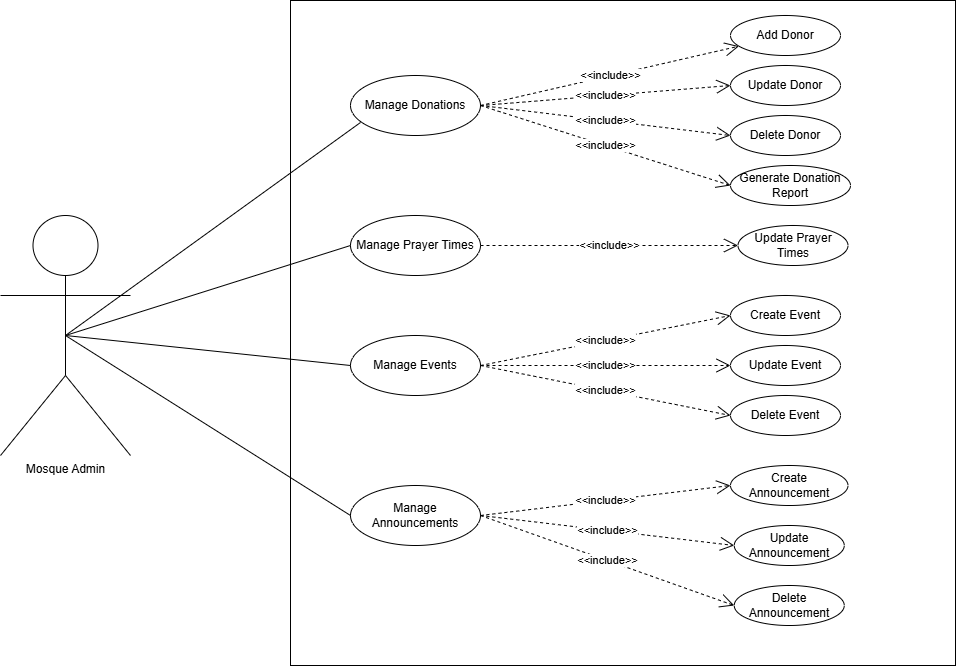

The diagram above was exported from draw.io. Its source (the exported page's mxGraphModel, read from the mxfile embedded in the PNG):
<mxGraphModel dx="1111" dy="439" grid="1" gridSize="10" guides="1" tooltips="1" connect="1" arrows="1" fold="1" page="1" pageScale="1" pageWidth="850" pageHeight="1100" math="0" shadow="0">
  <root>
    <mxCell id="0" />
    <mxCell id="1" parent="0" />
    <mxCell id="4AqlODXE9Q7TG6LccS89-1" value="Mosque Admin" style="shape=umlActor;verticalLabelPosition=bottom;verticalAlign=top;html=1;outlineConnect=0;" vertex="1" parent="1">
      <mxGeometry x="270" y="380" width="130" height="240" as="geometry" />
    </mxCell>
    <mxCell id="4AqlODXE9Q7TG6LccS89-2" value="" style="whiteSpace=wrap;html=1;aspect=fixed;" vertex="1" parent="1">
      <mxGeometry x="560" y="165" width="665" height="665" as="geometry" />
    </mxCell>
    <mxCell id="4AqlODXE9Q7TG6LccS89-3" value="Manage Donations" style="ellipse;whiteSpace=wrap;html=1;" vertex="1" parent="1">
      <mxGeometry x="620" y="240" width="130" height="60" as="geometry" />
    </mxCell>
    <mxCell id="4AqlODXE9Q7TG6LccS89-4" value="&amp;lt;&amp;lt;include&amp;gt;&amp;gt;" style="endArrow=open;endSize=12;dashed=1;html=1;rounded=0;exitX=1;exitY=0.5;exitDx=0;exitDy=0;" edge="1" parent="1" source="4AqlODXE9Q7TG6LccS89-3" target="4AqlODXE9Q7TG6LccS89-5">
      <mxGeometry width="160" relative="1" as="geometry">
        <mxPoint x="790" y="390" as="sourcePoint" />
        <mxPoint x="900" y="380" as="targetPoint" />
      </mxGeometry>
    </mxCell>
    <mxCell id="4AqlODXE9Q7TG6LccS89-5" value="Add Donor" style="ellipse;whiteSpace=wrap;html=1;" vertex="1" parent="1">
      <mxGeometry x="1000" y="180" width="110" height="40" as="geometry" />
    </mxCell>
    <mxCell id="4AqlODXE9Q7TG6LccS89-6" value="Update Donor" style="ellipse;whiteSpace=wrap;html=1;" vertex="1" parent="1">
      <mxGeometry x="1000" y="230" width="110" height="40" as="geometry" />
    </mxCell>
    <mxCell id="4AqlODXE9Q7TG6LccS89-7" value="Delete Donor" style="ellipse;whiteSpace=wrap;html=1;" vertex="1" parent="1">
      <mxGeometry x="1000" y="280" width="110" height="40" as="geometry" />
    </mxCell>
    <mxCell id="4AqlODXE9Q7TG6LccS89-10" value="Manage Prayer Times" style="ellipse;whiteSpace=wrap;html=1;" vertex="1" parent="1">
      <mxGeometry x="620" y="380" width="130" height="60" as="geometry" />
    </mxCell>
    <mxCell id="4AqlODXE9Q7TG6LccS89-11" value="Update Prayer Times" style="ellipse;whiteSpace=wrap;html=1;" vertex="1" parent="1">
      <mxGeometry x="1007.5" y="390" width="110" height="40" as="geometry" />
    </mxCell>
    <mxCell id="4AqlODXE9Q7TG6LccS89-12" value="&amp;lt;&amp;lt;include&amp;gt;&amp;gt;" style="endArrow=open;endSize=12;dashed=1;html=1;rounded=0;entryX=0;entryY=0.5;entryDx=0;entryDy=0;exitX=1;exitY=0.5;exitDx=0;exitDy=0;" edge="1" parent="1" source="4AqlODXE9Q7TG6LccS89-10" target="4AqlODXE9Q7TG6LccS89-11">
      <mxGeometry width="160" relative="1" as="geometry">
        <mxPoint x="680" y="520" as="sourcePoint" />
        <mxPoint x="840" y="520" as="targetPoint" />
      </mxGeometry>
    </mxCell>
    <mxCell id="4AqlODXE9Q7TG6LccS89-13" value="Manage Events" style="ellipse;whiteSpace=wrap;html=1;" vertex="1" parent="1">
      <mxGeometry x="620" y="500" width="130" height="60" as="geometry" />
    </mxCell>
    <mxCell id="4AqlODXE9Q7TG6LccS89-14" value="Create Event" style="ellipse;whiteSpace=wrap;html=1;" vertex="1" parent="1">
      <mxGeometry x="1000" y="460" width="110" height="40" as="geometry" />
    </mxCell>
    <mxCell id="4AqlODXE9Q7TG6LccS89-15" value="Update Event" style="ellipse;whiteSpace=wrap;html=1;" vertex="1" parent="1">
      <mxGeometry x="1000" y="510" width="110" height="40" as="geometry" />
    </mxCell>
    <mxCell id="4AqlODXE9Q7TG6LccS89-16" value="Delete Event" style="ellipse;whiteSpace=wrap;html=1;" vertex="1" parent="1">
      <mxGeometry x="1000" y="560" width="110" height="40" as="geometry" />
    </mxCell>
    <mxCell id="4AqlODXE9Q7TG6LccS89-17" value="&amp;lt;&amp;lt;include&amp;gt;&amp;gt;" style="endArrow=open;endSize=12;dashed=1;html=1;rounded=0;exitX=1;exitY=0.5;exitDx=0;exitDy=0;entryX=0;entryY=0.5;entryDx=0;entryDy=0;" edge="1" parent="1" source="4AqlODXE9Q7TG6LccS89-13" target="4AqlODXE9Q7TG6LccS89-14">
      <mxGeometry width="160" relative="1" as="geometry">
        <mxPoint x="800" y="618" as="sourcePoint" />
        <mxPoint x="943" y="600" as="targetPoint" />
      </mxGeometry>
    </mxCell>
    <mxCell id="4AqlODXE9Q7TG6LccS89-20" value="Manage Announcements" style="ellipse;whiteSpace=wrap;html=1;" vertex="1" parent="1">
      <mxGeometry x="620" y="650" width="130" height="60" as="geometry" />
    </mxCell>
    <mxCell id="4AqlODXE9Q7TG6LccS89-21" value="Create Announcement" style="ellipse;whiteSpace=wrap;html=1;" vertex="1" parent="1">
      <mxGeometry x="1000" y="630" width="117.5" height="40" as="geometry" />
    </mxCell>
    <mxCell id="4AqlODXE9Q7TG6LccS89-22" value="Update Announcement" style="ellipse;whiteSpace=wrap;html=1;" vertex="1" parent="1">
      <mxGeometry x="1003.75" y="690" width="110" height="40" as="geometry" />
    </mxCell>
    <mxCell id="4AqlODXE9Q7TG6LccS89-23" value="Delete Announcement" style="ellipse;whiteSpace=wrap;html=1;" vertex="1" parent="1">
      <mxGeometry x="1003.75" y="750" width="110" height="40" as="geometry" />
    </mxCell>
    <mxCell id="4AqlODXE9Q7TG6LccS89-24" value="&amp;lt;&amp;lt;include&amp;gt;&amp;gt;" style="endArrow=open;endSize=12;dashed=1;html=1;rounded=0;exitX=1;exitY=0.5;exitDx=0;exitDy=0;entryX=0;entryY=0.5;entryDx=0;entryDy=0;" edge="1" parent="1" source="4AqlODXE9Q7TG6LccS89-20" target="4AqlODXE9Q7TG6LccS89-21">
      <mxGeometry width="160" relative="1" as="geometry">
        <mxPoint x="820" y="758" as="sourcePoint" />
        <mxPoint x="890" y="740" as="targetPoint" />
      </mxGeometry>
    </mxCell>
    <mxCell id="4AqlODXE9Q7TG6LccS89-27" value="" style="endArrow=none;html=1;rounded=0;exitX=0.5;exitY=0.5;exitDx=0;exitDy=0;exitPerimeter=0;entryX=0.077;entryY=0.783;entryDx=0;entryDy=0;entryPerimeter=0;" edge="1" parent="1" source="4AqlODXE9Q7TG6LccS89-1" target="4AqlODXE9Q7TG6LccS89-3">
      <mxGeometry width="50" height="50" relative="1" as="geometry">
        <mxPoint x="470" y="635" as="sourcePoint" />
        <mxPoint x="520" y="585" as="targetPoint" />
      </mxGeometry>
    </mxCell>
    <mxCell id="4AqlODXE9Q7TG6LccS89-28" value="" style="endArrow=none;html=1;rounded=0;exitX=0.5;exitY=0.5;exitDx=0;exitDy=0;exitPerimeter=0;entryX=0;entryY=0.5;entryDx=0;entryDy=0;" edge="1" parent="1" source="4AqlODXE9Q7TG6LccS89-1" target="4AqlODXE9Q7TG6LccS89-10">
      <mxGeometry width="50" height="50" relative="1" as="geometry">
        <mxPoint x="490" y="630" as="sourcePoint" />
        <mxPoint x="540" y="580" as="targetPoint" />
      </mxGeometry>
    </mxCell>
    <mxCell id="4AqlODXE9Q7TG6LccS89-29" value="" style="endArrow=none;html=1;rounded=0;entryX=0;entryY=0.5;entryDx=0;entryDy=0;exitX=0.5;exitY=0.5;exitDx=0;exitDy=0;exitPerimeter=0;" edge="1" parent="1" source="4AqlODXE9Q7TG6LccS89-1" target="4AqlODXE9Q7TG6LccS89-13">
      <mxGeometry width="50" height="50" relative="1" as="geometry">
        <mxPoint x="490" y="650" as="sourcePoint" />
        <mxPoint x="540" y="600" as="targetPoint" />
      </mxGeometry>
    </mxCell>
    <mxCell id="4AqlODXE9Q7TG6LccS89-30" value="" style="endArrow=none;html=1;rounded=0;entryX=0;entryY=0.5;entryDx=0;entryDy=0;exitX=0.5;exitY=0.5;exitDx=0;exitDy=0;exitPerimeter=0;" edge="1" parent="1" source="4AqlODXE9Q7TG6LccS89-1" target="4AqlODXE9Q7TG6LccS89-20">
      <mxGeometry width="50" height="50" relative="1" as="geometry">
        <mxPoint x="470" y="700" as="sourcePoint" />
        <mxPoint x="520" y="650" as="targetPoint" />
      </mxGeometry>
    </mxCell>
    <mxCell id="4AqlODXE9Q7TG6LccS89-45" value="&amp;lt;&amp;lt;include&amp;gt;&amp;gt;" style="endArrow=open;endSize=12;dashed=1;html=1;rounded=0;exitX=1;exitY=0.5;exitDx=0;exitDy=0;entryX=0;entryY=0.5;entryDx=0;entryDy=0;" edge="1" parent="1" source="4AqlODXE9Q7TG6LccS89-20" target="4AqlODXE9Q7TG6LccS89-22">
      <mxGeometry width="160" relative="1" as="geometry">
        <mxPoint x="920" y="880" as="sourcePoint" />
        <mxPoint x="1030" y="800" as="targetPoint" />
      </mxGeometry>
    </mxCell>
    <mxCell id="4AqlODXE9Q7TG6LccS89-46" value="&amp;lt;&amp;lt;include&amp;gt;&amp;gt;" style="endArrow=open;endSize=12;dashed=1;html=1;rounded=0;exitX=1;exitY=0.5;exitDx=0;exitDy=0;entryX=0;entryY=0.5;entryDx=0;entryDy=0;" edge="1" parent="1" source="4AqlODXE9Q7TG6LccS89-20" target="4AqlODXE9Q7TG6LccS89-23">
      <mxGeometry width="160" relative="1" as="geometry">
        <mxPoint x="810" y="841" as="sourcePoint" />
        <mxPoint x="980" y="830" as="targetPoint" />
      </mxGeometry>
    </mxCell>
    <mxCell id="4AqlODXE9Q7TG6LccS89-47" value="&amp;lt;&amp;lt;include&amp;gt;&amp;gt;" style="endArrow=open;endSize=12;dashed=1;html=1;rounded=0;exitX=1;exitY=0.5;exitDx=0;exitDy=0;entryX=0;entryY=0.5;entryDx=0;entryDy=0;" edge="1" parent="1" source="4AqlODXE9Q7TG6LccS89-3" target="4AqlODXE9Q7TG6LccS89-6">
      <mxGeometry width="160" relative="1" as="geometry">
        <mxPoint x="850" y="324" as="sourcePoint" />
        <mxPoint x="1107" y="270" as="targetPoint" />
      </mxGeometry>
    </mxCell>
    <mxCell id="4AqlODXE9Q7TG6LccS89-48" value="&amp;lt;&amp;lt;include&amp;gt;&amp;gt;" style="endArrow=open;endSize=12;dashed=1;html=1;rounded=0;exitX=1;exitY=0.5;exitDx=0;exitDy=0;entryX=0;entryY=0.5;entryDx=0;entryDy=0;" edge="1" parent="1" source="4AqlODXE9Q7TG6LccS89-3" target="4AqlODXE9Q7TG6LccS89-7">
      <mxGeometry width="160" relative="1" as="geometry">
        <mxPoint x="850" y="330" as="sourcePoint" />
        <mxPoint x="1100" y="320" as="targetPoint" />
      </mxGeometry>
    </mxCell>
    <mxCell id="4AqlODXE9Q7TG6LccS89-50" value="&amp;lt;&amp;lt;include&amp;gt;&amp;gt;" style="endArrow=open;endSize=12;dashed=1;html=1;rounded=0;exitX=1;exitY=0.5;exitDx=0;exitDy=0;entryX=0;entryY=0.5;entryDx=0;entryDy=0;" edge="1" parent="1" source="4AqlODXE9Q7TG6LccS89-13" target="4AqlODXE9Q7TG6LccS89-15">
      <mxGeometry width="160" relative="1" as="geometry">
        <mxPoint x="850" y="568" as="sourcePoint" />
        <mxPoint x="1107" y="540" as="targetPoint" />
      </mxGeometry>
    </mxCell>
    <mxCell id="4AqlODXE9Q7TG6LccS89-51" value="&amp;lt;&amp;lt;include&amp;gt;&amp;gt;" style="endArrow=open;endSize=12;dashed=1;html=1;rounded=0;exitX=1;exitY=0.5;exitDx=0;exitDy=0;entryX=0;entryY=0.5;entryDx=0;entryDy=0;" edge="1" parent="1" source="4AqlODXE9Q7TG6LccS89-13" target="4AqlODXE9Q7TG6LccS89-16">
      <mxGeometry width="160" relative="1" as="geometry">
        <mxPoint x="820" y="608" as="sourcePoint" />
        <mxPoint x="1077" y="580" as="targetPoint" />
      </mxGeometry>
    </mxCell>
    <mxCell id="4AqlODXE9Q7TG6LccS89-52" value="Generate Donation Report" style="ellipse;whiteSpace=wrap;html=1;" vertex="1" parent="1">
      <mxGeometry x="1000" y="330" width="120" height="40" as="geometry" />
    </mxCell>
    <mxCell id="4AqlODXE9Q7TG6LccS89-54" value="&amp;lt;&amp;lt;include&amp;gt;&amp;gt;" style="endArrow=open;endSize=12;dashed=1;html=1;rounded=0;exitX=1;exitY=0.5;exitDx=0;exitDy=0;entryX=0;entryY=0.5;entryDx=0;entryDy=0;" edge="1" parent="1" source="4AqlODXE9Q7TG6LccS89-3" target="4AqlODXE9Q7TG6LccS89-52">
      <mxGeometry width="160" relative="1" as="geometry">
        <mxPoint x="880" y="330" as="sourcePoint" />
        <mxPoint x="1130" y="360" as="targetPoint" />
      </mxGeometry>
    </mxCell>
  </root>
</mxGraphModel>